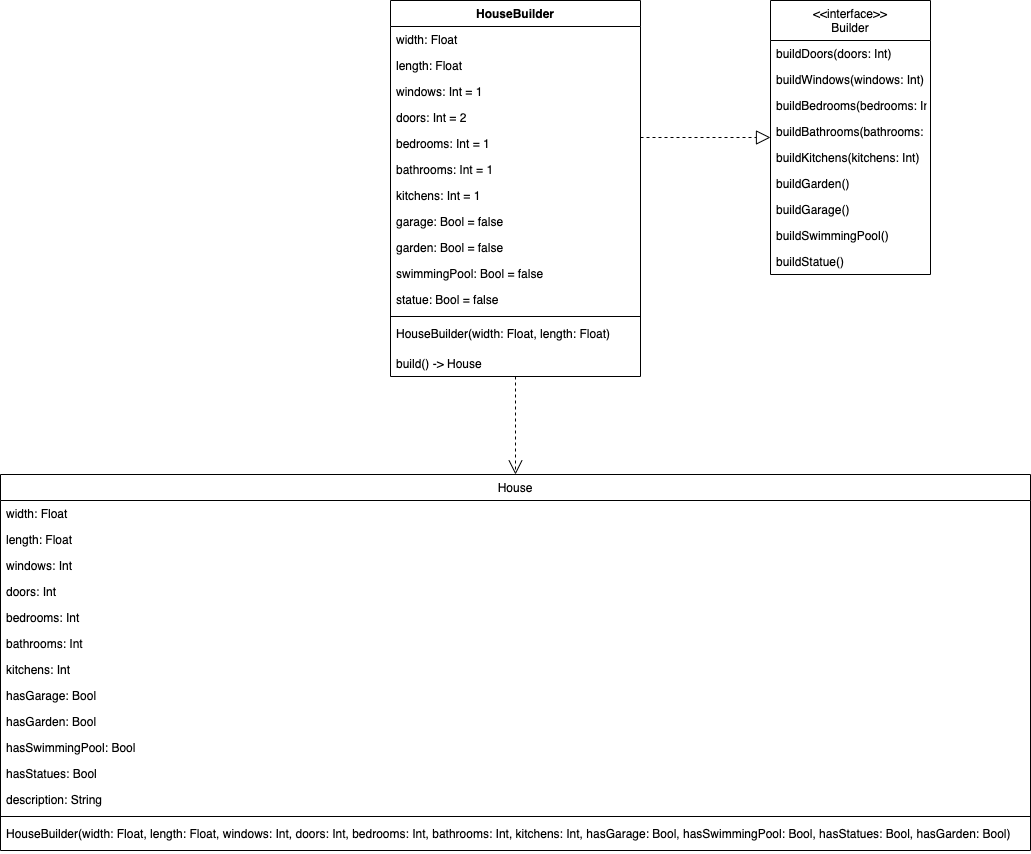

The diagram above was exported from draw.io. Its source (the exported page's mxGraphModel, read from the mxfile embedded in the PNG):
<mxGraphModel dx="1988" dy="735" grid="1" gridSize="10" guides="1" tooltips="1" connect="1" arrows="1" fold="1" page="1" pageScale="1" pageWidth="827" pageHeight="1169" math="0" shadow="0">
  <root>
    <mxCell id="VzoSZfzqLN-4ku1v0_Ie-0" />
    <mxCell id="VzoSZfzqLN-4ku1v0_Ie-1" parent="VzoSZfzqLN-4ku1v0_Ie-0" />
    <mxCell id="VzoSZfzqLN-4ku1v0_Ie-2" value="&lt;&lt;interface&gt;&gt;&#10;Builder" style="swimlane;fontStyle=0;align=center;verticalAlign=top;childLayout=stackLayout;horizontal=1;startSize=40;horizontalStack=0;resizeParent=1;resizeLast=0;collapsible=1;marginBottom=0;rounded=0;shadow=0;strokeWidth=1;" vertex="1" parent="VzoSZfzqLN-4ku1v0_Ie-1">
      <mxGeometry x="600" y="576" width="160" height="274" as="geometry">
        <mxRectangle x="230" y="140" width="160" height="26" as="alternateBounds" />
      </mxGeometry>
    </mxCell>
    <mxCell id="VzoSZfzqLN-4ku1v0_Ie-3" value="buildDoors(doors: Int)" style="text;align=left;verticalAlign=top;spacingLeft=4;spacingRight=4;overflow=hidden;rotatable=0;points=[[0,0.5],[1,0.5]];portConstraint=eastwest;" vertex="1" parent="VzoSZfzqLN-4ku1v0_Ie-2">
      <mxGeometry y="40" width="160" height="26" as="geometry" />
    </mxCell>
    <mxCell id="VzoSZfzqLN-4ku1v0_Ie-4" value="buildWindows(windows: Int)" style="text;align=left;verticalAlign=top;spacingLeft=4;spacingRight=4;overflow=hidden;rotatable=0;points=[[0,0.5],[1,0.5]];portConstraint=eastwest;" vertex="1" parent="VzoSZfzqLN-4ku1v0_Ie-2">
      <mxGeometry y="66" width="160" height="26" as="geometry" />
    </mxCell>
    <mxCell id="VzoSZfzqLN-4ku1v0_Ie-5" value="buildBedrooms(bedrooms: Int)" style="text;align=left;verticalAlign=top;spacingLeft=4;spacingRight=4;overflow=hidden;rotatable=0;points=[[0,0.5],[1,0.5]];portConstraint=eastwest;" vertex="1" parent="VzoSZfzqLN-4ku1v0_Ie-2">
      <mxGeometry y="92" width="160" height="26" as="geometry" />
    </mxCell>
    <mxCell id="VzoSZfzqLN-4ku1v0_Ie-6" value="buildBathrooms(bathrooms: Int)" style="text;align=left;verticalAlign=top;spacingLeft=4;spacingRight=4;overflow=hidden;rotatable=0;points=[[0,0.5],[1,0.5]];portConstraint=eastwest;" vertex="1" parent="VzoSZfzqLN-4ku1v0_Ie-2">
      <mxGeometry y="118" width="160" height="26" as="geometry" />
    </mxCell>
    <mxCell id="VzoSZfzqLN-4ku1v0_Ie-7" value="buildKitchens(kitchens: Int)" style="text;align=left;verticalAlign=top;spacingLeft=4;spacingRight=4;overflow=hidden;rotatable=0;points=[[0,0.5],[1,0.5]];portConstraint=eastwest;" vertex="1" parent="VzoSZfzqLN-4ku1v0_Ie-2">
      <mxGeometry y="144" width="160" height="26" as="geometry" />
    </mxCell>
    <mxCell id="VzoSZfzqLN-4ku1v0_Ie-8" value="buildGarden()" style="text;align=left;verticalAlign=top;spacingLeft=4;spacingRight=4;overflow=hidden;rotatable=0;points=[[0,0.5],[1,0.5]];portConstraint=eastwest;" vertex="1" parent="VzoSZfzqLN-4ku1v0_Ie-2">
      <mxGeometry y="170" width="160" height="26" as="geometry" />
    </mxCell>
    <mxCell id="VzoSZfzqLN-4ku1v0_Ie-9" value="buildGarage()" style="text;align=left;verticalAlign=top;spacingLeft=4;spacingRight=4;overflow=hidden;rotatable=0;points=[[0,0.5],[1,0.5]];portConstraint=eastwest;" vertex="1" parent="VzoSZfzqLN-4ku1v0_Ie-2">
      <mxGeometry y="196" width="160" height="26" as="geometry" />
    </mxCell>
    <mxCell id="VzoSZfzqLN-4ku1v0_Ie-10" value="buildSwimmingPool()" style="text;align=left;verticalAlign=top;spacingLeft=4;spacingRight=4;overflow=hidden;rotatable=0;points=[[0,0.5],[1,0.5]];portConstraint=eastwest;" vertex="1" parent="VzoSZfzqLN-4ku1v0_Ie-2">
      <mxGeometry y="222" width="160" height="26" as="geometry" />
    </mxCell>
    <mxCell id="VzoSZfzqLN-4ku1v0_Ie-11" value="buildStatue()" style="text;align=left;verticalAlign=top;spacingLeft=4;spacingRight=4;overflow=hidden;rotatable=0;points=[[0,0.5],[1,0.5]];portConstraint=eastwest;" vertex="1" parent="VzoSZfzqLN-4ku1v0_Ie-2">
      <mxGeometry y="248" width="160" height="26" as="geometry" />
    </mxCell>
    <mxCell id="VzoSZfzqLN-4ku1v0_Ie-12" value="HouseBuilder" style="swimlane;fontStyle=1;align=center;verticalAlign=top;childLayout=stackLayout;horizontal=1;startSize=26;horizontalStack=0;resizeParent=1;resizeLast=0;collapsible=1;marginBottom=0;rounded=0;shadow=0;strokeWidth=1;" vertex="1" parent="VzoSZfzqLN-4ku1v0_Ie-1">
      <mxGeometry x="220" y="576" width="250" height="376" as="geometry">
        <mxRectangle x="130" y="380" width="160" height="26" as="alternateBounds" />
      </mxGeometry>
    </mxCell>
    <mxCell id="VzoSZfzqLN-4ku1v0_Ie-13" value="width: Float" style="text;align=left;verticalAlign=top;spacingLeft=4;spacingRight=4;overflow=hidden;rotatable=0;points=[[0,0.5],[1,0.5]];portConstraint=eastwest;" vertex="1" parent="VzoSZfzqLN-4ku1v0_Ie-12">
      <mxGeometry y="26" width="250" height="26" as="geometry" />
    </mxCell>
    <mxCell id="VzoSZfzqLN-4ku1v0_Ie-14" value="length: Float" style="text;align=left;verticalAlign=top;spacingLeft=4;spacingRight=4;overflow=hidden;rotatable=0;points=[[0,0.5],[1,0.5]];portConstraint=eastwest;rounded=0;shadow=0;html=0;" vertex="1" parent="VzoSZfzqLN-4ku1v0_Ie-12">
      <mxGeometry y="52" width="250" height="26" as="geometry" />
    </mxCell>
    <mxCell id="VzoSZfzqLN-4ku1v0_Ie-15" value="windows: Int = 1" style="text;align=left;verticalAlign=top;spacingLeft=4;spacingRight=4;overflow=hidden;rotatable=0;points=[[0,0.5],[1,0.5]];portConstraint=eastwest;rounded=0;shadow=0;html=0;" vertex="1" parent="VzoSZfzqLN-4ku1v0_Ie-12">
      <mxGeometry y="78" width="250" height="26" as="geometry" />
    </mxCell>
    <mxCell id="VzoSZfzqLN-4ku1v0_Ie-16" value="doors: Int = 2" style="text;align=left;verticalAlign=top;spacingLeft=4;spacingRight=4;overflow=hidden;rotatable=0;points=[[0,0.5],[1,0.5]];portConstraint=eastwest;rounded=0;shadow=0;html=0;" vertex="1" parent="VzoSZfzqLN-4ku1v0_Ie-12">
      <mxGeometry y="104" width="250" height="26" as="geometry" />
    </mxCell>
    <mxCell id="VzoSZfzqLN-4ku1v0_Ie-17" value="bedrooms: Int = 1" style="text;align=left;verticalAlign=top;spacingLeft=4;spacingRight=4;overflow=hidden;rotatable=0;points=[[0,0.5],[1,0.5]];portConstraint=eastwest;rounded=0;shadow=0;html=0;" vertex="1" parent="VzoSZfzqLN-4ku1v0_Ie-12">
      <mxGeometry y="130" width="250" height="26" as="geometry" />
    </mxCell>
    <mxCell id="VzoSZfzqLN-4ku1v0_Ie-18" value="bathrooms: Int = 1" style="text;align=left;verticalAlign=top;spacingLeft=4;spacingRight=4;overflow=hidden;rotatable=0;points=[[0,0.5],[1,0.5]];portConstraint=eastwest;rounded=0;shadow=0;html=0;" vertex="1" parent="VzoSZfzqLN-4ku1v0_Ie-12">
      <mxGeometry y="156" width="250" height="26" as="geometry" />
    </mxCell>
    <mxCell id="VzoSZfzqLN-4ku1v0_Ie-19" value="kitchens: Int = 1" style="text;align=left;verticalAlign=top;spacingLeft=4;spacingRight=4;overflow=hidden;rotatable=0;points=[[0,0.5],[1,0.5]];portConstraint=eastwest;rounded=0;shadow=0;html=0;" vertex="1" parent="VzoSZfzqLN-4ku1v0_Ie-12">
      <mxGeometry y="182" width="250" height="26" as="geometry" />
    </mxCell>
    <mxCell id="VzoSZfzqLN-4ku1v0_Ie-20" value="garage: Bool = false" style="text;align=left;verticalAlign=top;spacingLeft=4;spacingRight=4;overflow=hidden;rotatable=0;points=[[0,0.5],[1,0.5]];portConstraint=eastwest;rounded=0;shadow=0;html=0;" vertex="1" parent="VzoSZfzqLN-4ku1v0_Ie-12">
      <mxGeometry y="208" width="250" height="26" as="geometry" />
    </mxCell>
    <mxCell id="VzoSZfzqLN-4ku1v0_Ie-21" value="garden: Bool = false" style="text;align=left;verticalAlign=top;spacingLeft=4;spacingRight=4;overflow=hidden;rotatable=0;points=[[0,0.5],[1,0.5]];portConstraint=eastwest;rounded=0;shadow=0;html=0;" vertex="1" parent="VzoSZfzqLN-4ku1v0_Ie-12">
      <mxGeometry y="234" width="250" height="26" as="geometry" />
    </mxCell>
    <mxCell id="VzoSZfzqLN-4ku1v0_Ie-22" value="swimmingPool: Bool = false" style="text;align=left;verticalAlign=top;spacingLeft=4;spacingRight=4;overflow=hidden;rotatable=0;points=[[0,0.5],[1,0.5]];portConstraint=eastwest;rounded=0;shadow=0;html=0;" vertex="1" parent="VzoSZfzqLN-4ku1v0_Ie-12">
      <mxGeometry y="260" width="250" height="26" as="geometry" />
    </mxCell>
    <mxCell id="VzoSZfzqLN-4ku1v0_Ie-23" value="statue: Bool = false" style="text;align=left;verticalAlign=top;spacingLeft=4;spacingRight=4;overflow=hidden;rotatable=0;points=[[0,0.5],[1,0.5]];portConstraint=eastwest;rounded=0;shadow=0;html=0;" vertex="1" parent="VzoSZfzqLN-4ku1v0_Ie-12">
      <mxGeometry y="286" width="250" height="26" as="geometry" />
    </mxCell>
    <mxCell id="VzoSZfzqLN-4ku1v0_Ie-24" value="" style="line;html=1;strokeWidth=1;align=left;verticalAlign=middle;spacingTop=-1;spacingLeft=3;spacingRight=3;rotatable=0;labelPosition=right;points=[];portConstraint=eastwest;" vertex="1" parent="VzoSZfzqLN-4ku1v0_Ie-12">
      <mxGeometry y="312" width="250" height="8" as="geometry" />
    </mxCell>
    <mxCell id="VzoSZfzqLN-4ku1v0_Ie-25" value="HouseBuilder(width: Float, length: Float)" style="text;align=left;verticalAlign=top;spacingLeft=4;spacingRight=4;overflow=hidden;rotatable=0;points=[[0,0.5],[1,0.5]];portConstraint=eastwest;fontStyle=0" vertex="1" parent="VzoSZfzqLN-4ku1v0_Ie-12">
      <mxGeometry y="320" width="250" height="30" as="geometry" />
    </mxCell>
    <mxCell id="VzoSZfzqLN-4ku1v0_Ie-26" value="build() -&gt; House" style="text;align=left;verticalAlign=top;spacingLeft=4;spacingRight=4;overflow=hidden;rotatable=0;points=[[0,0.5],[1,0.5]];portConstraint=eastwest;" vertex="1" parent="VzoSZfzqLN-4ku1v0_Ie-12">
      <mxGeometry y="350" width="250" height="26" as="geometry" />
    </mxCell>
    <mxCell id="VzoSZfzqLN-4ku1v0_Ie-27" value="" style="endArrow=block;endSize=12;endFill=0;shadow=0;strokeWidth=1;rounded=0;edgeStyle=elbowEdgeStyle;elbow=vertical;dashed=1;" edge="1" parent="VzoSZfzqLN-4ku1v0_Ie-1" source="VzoSZfzqLN-4ku1v0_Ie-12" target="VzoSZfzqLN-4ku1v0_Ie-2">
      <mxGeometry width="160" relative="1" as="geometry">
        <mxPoint x="200" y="203" as="sourcePoint" />
        <mxPoint x="200" y="203" as="targetPoint" />
      </mxGeometry>
    </mxCell>
    <mxCell id="VzoSZfzqLN-4ku1v0_Ie-28" value="" style="endArrow=open;endSize=12;dashed=1;html=1;rounded=0;entryX=0.5;entryY=0;entryDx=0;entryDy=0;edgeStyle=orthogonalEdgeStyle;" edge="1" parent="VzoSZfzqLN-4ku1v0_Ie-1" source="VzoSZfzqLN-4ku1v0_Ie-12" target="VzoSZfzqLN-4ku1v0_Ie-29">
      <mxGeometry width="160" relative="1" as="geometry">
        <mxPoint x="330" y="720" as="sourcePoint" />
        <mxPoint x="490" y="720" as="targetPoint" />
      </mxGeometry>
    </mxCell>
    <mxCell id="VzoSZfzqLN-4ku1v0_Ie-29" value="House" style="swimlane;fontStyle=0;align=center;verticalAlign=top;childLayout=stackLayout;horizontal=1;startSize=26;horizontalStack=0;resizeParent=1;resizeLast=0;collapsible=1;marginBottom=0;rounded=0;shadow=0;strokeWidth=1;" vertex="1" parent="VzoSZfzqLN-4ku1v0_Ie-1">
      <mxGeometry x="-170" y="1050" width="1030" height="376" as="geometry">
        <mxRectangle x="130" y="380" width="160" height="26" as="alternateBounds" />
      </mxGeometry>
    </mxCell>
    <mxCell id="VzoSZfzqLN-4ku1v0_Ie-30" value="width: Float" style="text;align=left;verticalAlign=top;spacingLeft=4;spacingRight=4;overflow=hidden;rotatable=0;points=[[0,0.5],[1,0.5]];portConstraint=eastwest;" vertex="1" parent="VzoSZfzqLN-4ku1v0_Ie-29">
      <mxGeometry y="26" width="1030" height="26" as="geometry" />
    </mxCell>
    <mxCell id="VzoSZfzqLN-4ku1v0_Ie-31" value="length: Float" style="text;align=left;verticalAlign=top;spacingLeft=4;spacingRight=4;overflow=hidden;rotatable=0;points=[[0,0.5],[1,0.5]];portConstraint=eastwest;rounded=0;shadow=0;html=0;" vertex="1" parent="VzoSZfzqLN-4ku1v0_Ie-29">
      <mxGeometry y="52" width="1030" height="26" as="geometry" />
    </mxCell>
    <mxCell id="VzoSZfzqLN-4ku1v0_Ie-32" value="windows: Int" style="text;align=left;verticalAlign=top;spacingLeft=4;spacingRight=4;overflow=hidden;rotatable=0;points=[[0,0.5],[1,0.5]];portConstraint=eastwest;rounded=0;shadow=0;html=0;" vertex="1" parent="VzoSZfzqLN-4ku1v0_Ie-29">
      <mxGeometry y="78" width="1030" height="26" as="geometry" />
    </mxCell>
    <mxCell id="VzoSZfzqLN-4ku1v0_Ie-33" value="doors: Int" style="text;align=left;verticalAlign=top;spacingLeft=4;spacingRight=4;overflow=hidden;rotatable=0;points=[[0,0.5],[1,0.5]];portConstraint=eastwest;rounded=0;shadow=0;html=0;" vertex="1" parent="VzoSZfzqLN-4ku1v0_Ie-29">
      <mxGeometry y="104" width="1030" height="26" as="geometry" />
    </mxCell>
    <mxCell id="VzoSZfzqLN-4ku1v0_Ie-34" value="bedrooms: Int" style="text;align=left;verticalAlign=top;spacingLeft=4;spacingRight=4;overflow=hidden;rotatable=0;points=[[0,0.5],[1,0.5]];portConstraint=eastwest;rounded=0;shadow=0;html=0;" vertex="1" parent="VzoSZfzqLN-4ku1v0_Ie-29">
      <mxGeometry y="130" width="1030" height="26" as="geometry" />
    </mxCell>
    <mxCell id="VzoSZfzqLN-4ku1v0_Ie-35" value="bathrooms: Int" style="text;align=left;verticalAlign=top;spacingLeft=4;spacingRight=4;overflow=hidden;rotatable=0;points=[[0,0.5],[1,0.5]];portConstraint=eastwest;rounded=0;shadow=0;html=0;" vertex="1" parent="VzoSZfzqLN-4ku1v0_Ie-29">
      <mxGeometry y="156" width="1030" height="26" as="geometry" />
    </mxCell>
    <mxCell id="VzoSZfzqLN-4ku1v0_Ie-36" value="kitchens: Int" style="text;align=left;verticalAlign=top;spacingLeft=4;spacingRight=4;overflow=hidden;rotatable=0;points=[[0,0.5],[1,0.5]];portConstraint=eastwest;rounded=0;shadow=0;html=0;" vertex="1" parent="VzoSZfzqLN-4ku1v0_Ie-29">
      <mxGeometry y="182" width="1030" height="26" as="geometry" />
    </mxCell>
    <mxCell id="VzoSZfzqLN-4ku1v0_Ie-37" value="hasGarage: Bool" style="text;align=left;verticalAlign=top;spacingLeft=4;spacingRight=4;overflow=hidden;rotatable=0;points=[[0,0.5],[1,0.5]];portConstraint=eastwest;rounded=0;shadow=0;html=0;" vertex="1" parent="VzoSZfzqLN-4ku1v0_Ie-29">
      <mxGeometry y="208" width="1030" height="26" as="geometry" />
    </mxCell>
    <mxCell id="VzoSZfzqLN-4ku1v0_Ie-38" value="hasGarden: Bool" style="text;align=left;verticalAlign=top;spacingLeft=4;spacingRight=4;overflow=hidden;rotatable=0;points=[[0,0.5],[1,0.5]];portConstraint=eastwest;rounded=0;shadow=0;html=0;" vertex="1" parent="VzoSZfzqLN-4ku1v0_Ie-29">
      <mxGeometry y="234" width="1030" height="26" as="geometry" />
    </mxCell>
    <mxCell id="VzoSZfzqLN-4ku1v0_Ie-39" value="hasSwimmingPool: Bool" style="text;align=left;verticalAlign=top;spacingLeft=4;spacingRight=4;overflow=hidden;rotatable=0;points=[[0,0.5],[1,0.5]];portConstraint=eastwest;rounded=0;shadow=0;html=0;" vertex="1" parent="VzoSZfzqLN-4ku1v0_Ie-29">
      <mxGeometry y="260" width="1030" height="26" as="geometry" />
    </mxCell>
    <mxCell id="VzoSZfzqLN-4ku1v0_Ie-40" value="hasStatues: Bool" style="text;align=left;verticalAlign=top;spacingLeft=4;spacingRight=4;overflow=hidden;rotatable=0;points=[[0,0.5],[1,0.5]];portConstraint=eastwest;rounded=0;shadow=0;html=0;" vertex="1" parent="VzoSZfzqLN-4ku1v0_Ie-29">
      <mxGeometry y="286" width="1030" height="26" as="geometry" />
    </mxCell>
    <mxCell id="VzoSZfzqLN-4ku1v0_Ie-41" value="description: String" style="text;align=left;verticalAlign=top;spacingLeft=4;spacingRight=4;overflow=hidden;rotatable=0;points=[[0,0.5],[1,0.5]];portConstraint=eastwest;rounded=0;shadow=0;html=0;" vertex="1" parent="VzoSZfzqLN-4ku1v0_Ie-29">
      <mxGeometry y="312" width="1030" height="26" as="geometry" />
    </mxCell>
    <mxCell id="VzoSZfzqLN-4ku1v0_Ie-42" value="" style="line;html=1;strokeWidth=1;align=left;verticalAlign=middle;spacingTop=-1;spacingLeft=3;spacingRight=3;rotatable=0;labelPosition=right;points=[];portConstraint=eastwest;" vertex="1" parent="VzoSZfzqLN-4ku1v0_Ie-29">
      <mxGeometry y="338" width="1030" height="8" as="geometry" />
    </mxCell>
    <mxCell id="VzoSZfzqLN-4ku1v0_Ie-43" value="HouseBuilder(width: Float, length: Float, windows: Int, doors: Int, bedrooms: Int, bathrooms: Int, kitchens: Int, hasGarage: Bool, hasSwimmingPool: Bool, hasStatues: Bool, hasGarden: Bool)" style="text;align=left;verticalAlign=top;spacingLeft=4;spacingRight=4;overflow=hidden;rotatable=0;points=[[0,0.5],[1,0.5]];portConstraint=eastwest;fontStyle=0" vertex="1" parent="VzoSZfzqLN-4ku1v0_Ie-29">
      <mxGeometry y="346" width="1030" height="30" as="geometry" />
    </mxCell>
  </root>
</mxGraphModel>